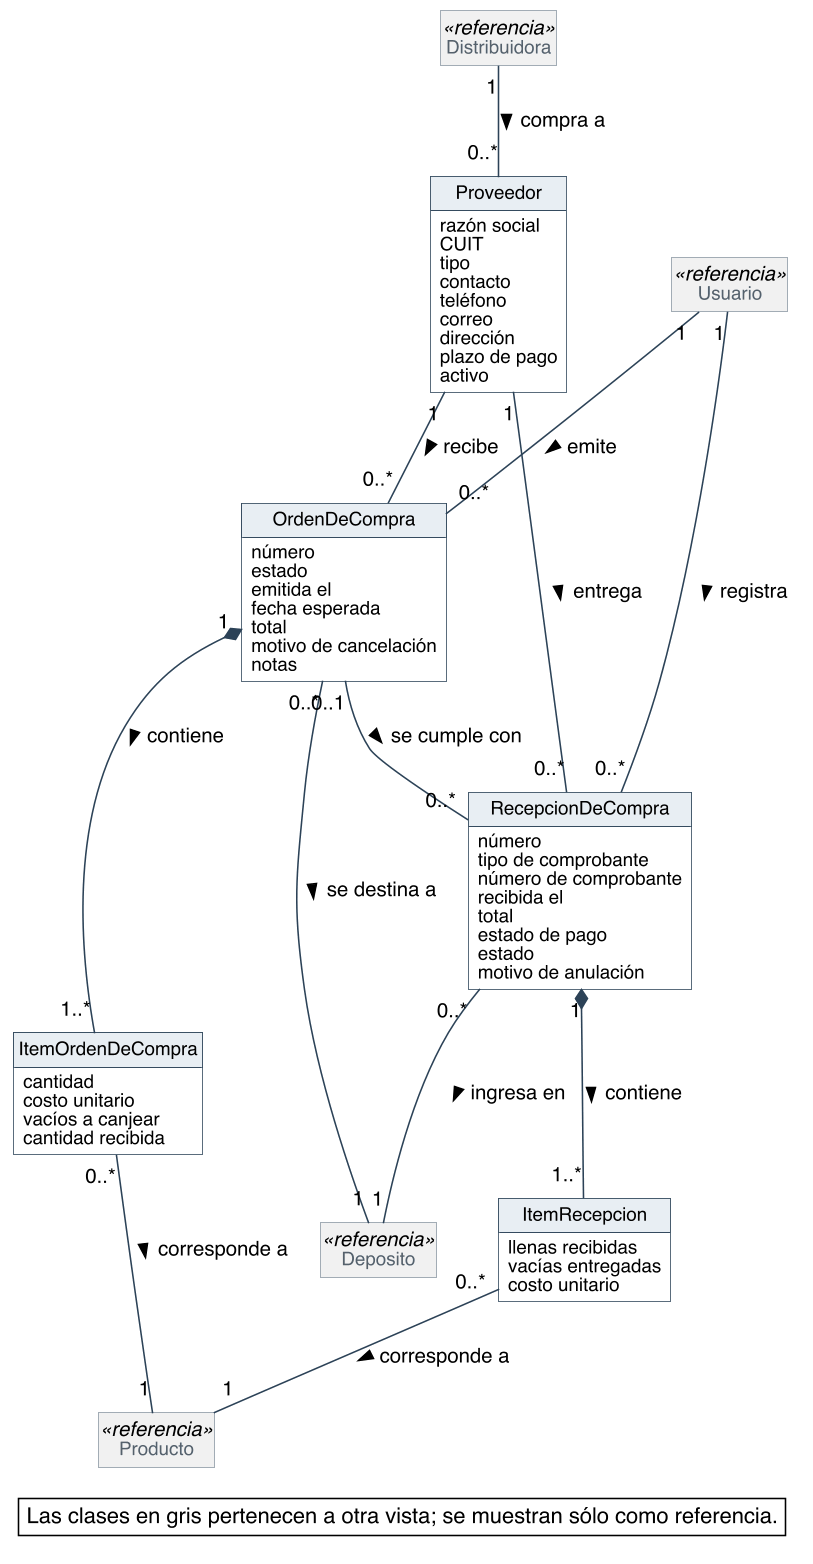

The diagram above was rendered by PlantUML. Its source (embedded in the PNG):
@startuml
skinparam backgroundColor #FFFFFF
skinparam shadowing false
skinparam defaultFontName Helvetica
skinparam defaultFontSize 13
skinparam dpi 150
skinparam nodesep 40
skinparam ranksep 55
skinparam classAttributeIconSize 0
skinparam roundCorner 0
skinparam class {
  BorderColor #2C4257
  BackgroundColor #FFFFFF
  ArrowColor #2C4257
  FontSize 14
  AttributeFontSize 12
  HeaderBackgroundColor #E8EEF3
}
skinparam class<<referencia>> {
  BackgroundColor #F1F1F1
  BorderColor #8A97A3
  FontColor #55616C
}
skinparam note {
  BackgroundColor #FFFFFF
  BorderColor #2C4257
}
skinparam packageStyle rectangle
skinparam package {
  BorderColor #8A97A3
  FontSize 13
  FontColor #55616C
}
hide circle
hide methods
hide empty members

class Proveedor {
  razón social
  CUIT
  tipo
  contacto
  teléfono
  correo
  dirección
  plazo de pago
  activo
}
class OrdenDeCompra {
  número
  estado
  emitida el
  fecha esperada
  total
  motivo de cancelación
  notas
}
class ItemOrdenDeCompra {
  cantidad
  costo unitario
  vacíos a canjear
  cantidad recibida
}
class RecepcionDeCompra {
  número
  tipo de comprobante
  número de comprobante
  recibida el
  total
  estado de pago
  estado
  motivo de anulación
}
class ItemRecepcion {
  llenas recibidas
  vacías entregadas
  costo unitario
}
class Deposito <<referencia>>
class Producto <<referencia>>
class Usuario <<referencia>>
class Distribuidora <<referencia>>


Distribuidora "1" -- "0..*" Proveedor : compra a >
Proveedor "1" -- "0..*" OrdenDeCompra : recibe >
OrdenDeCompra "0..*" -- "1" Deposito : se destina a >
OrdenDeCompra "1" *-- "1..*" ItemOrdenDeCompra : contiene >
ItemOrdenDeCompra "0..*" -- "1" Producto : corresponde a >
Usuario "1" -- "0..*" OrdenDeCompra : emite >
Proveedor "1" -- "0..*" RecepcionDeCompra : entrega >
OrdenDeCompra "0..1" -- "0..*" RecepcionDeCompra : se cumple con >
RecepcionDeCompra "0..*" -- "1" Deposito : ingresa en >
RecepcionDeCompra "1" *-- "1..*" ItemRecepcion : contiene >
ItemRecepcion "0..*" -- "1" Producto : corresponde a >
Usuario "1" -- "0..*" RecepcionDeCompra : registra >

legend bottom right
  Las clases en gris pertenecen a otra vista; se muestran sólo como referencia.
endlegend
@enduml